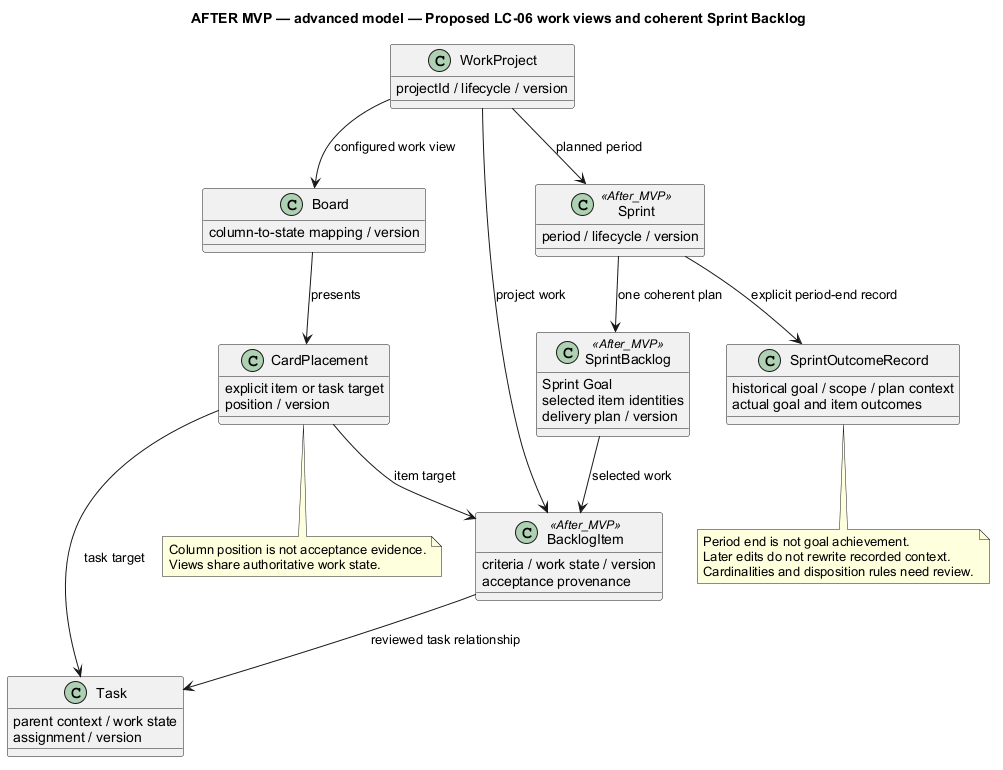

The diagram above was rendered by PlantUML. Its source (embedded in the PNG):
@startuml
' OWNER-MVP-2026-11-04 review: Mixed MVP / future. Retained broader-product associations require explicit future node labels; MVP uses only core/basic ProjectForge.
title AFTER MVP — advanced model — Proposed LC-06 work views and coherent Sprint Backlog
skinparam backgroundColor white
skinparam shadowing false
skinparam defaultFontName Arial

class WorkProject {
 projectId / lifecycle / version
}
class Board {
 column-to-state mapping / version
}
class CardPlacement {
 explicit item or task target
 position / version
}
class BacklogItem <<After_MVP>> {
 criteria / work state / version
 acceptance provenance
}
class Task {
 parent context / work state
 assignment / version
}
class SprintBacklog <<After_MVP>> {
 Sprint Goal
 selected item identities
 delivery plan / version
}
class Sprint <<After_MVP>> {
 period / lifecycle / version
}
class SprintOutcomeRecord {
 historical goal / scope / plan context
 actual goal and item outcomes
}
WorkProject --> Board : configured work view
Board --> CardPlacement : presents
CardPlacement --> BacklogItem : item target
CardPlacement --> Task : task target
BacklogItem --> Task : reviewed task relationship
WorkProject --> BacklogItem : project work
WorkProject --> Sprint : planned period
Sprint --> SprintBacklog : one coherent plan
SprintBacklog --> BacklogItem : selected work
Sprint --> SprintOutcomeRecord : explicit period-end record
note bottom of CardPlacement
 Column position is not acceptance evidence.
 Views share authoritative work state.
end note
note bottom of SprintOutcomeRecord
 Period end is not goal achievement.
 Later edits do not rewrite recorded context.
 Cardinalities and disposition rules need review.
end note
@enduml